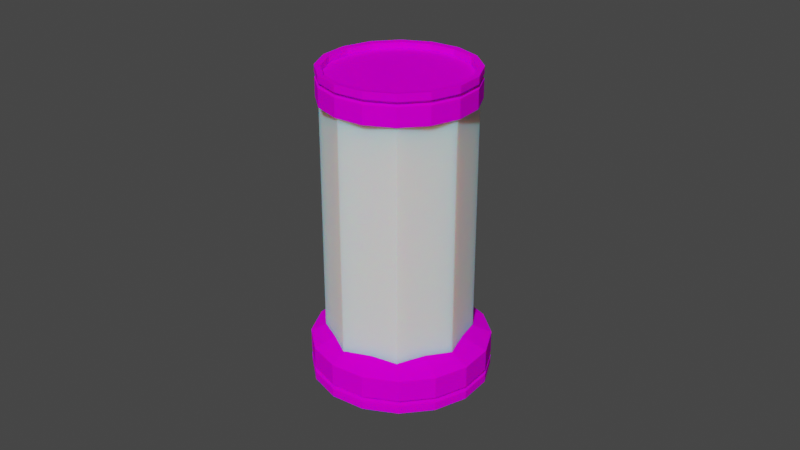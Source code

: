# Source: incubadora.blend  (saved by Blender 3.5.10; exported with 4.5.12 LTS)
import bpy
from mathutils import Matrix  # noqa: F401  (used for matrix-valued properties, if any)

bpy.ops.wm.read_factory_settings(use_empty=True)
scene = bpy.context.scene
scene.name = 'Scene'

# ---- collections
col_collection = bpy.data.collections.new('Collection'); scene.collection.children.link(col_collection)

# ---- images (referenced by path relative to the original .blend; pixels are not part of the script)
import os
ASSET_DIR = os.environ.get("B2B_ASSET_DIR", "")  # directory of the original .blend (textures are referenced by path, not embedded)
HERE = os.path.dirname(os.path.abspath(__file__))  # packed textures are extracted next to this script under _unpacked/

def load_image(name, relpath, width, height, colorspace="sRGB"):
    """Load a texture the original file referenced (path relative to the .blend, or extracted next to this script)."""
    p = next((c for c in (os.path.join(HERE, relpath), os.path.join(ASSET_DIR, relpath)) if relpath and os.path.exists(c)), "")
    if p:
        img = bpy.data.images.load(p, check_existing=True)
        img.name = name
    else:  # same state as the original file: an image datablock whose file is absent (Cycles renders it pink)
        img = bpy.data.images.new(name, width, height)
        img.source = "FILE"
        img.filepath = "//" + (relpath or name)
    img.colorspace_settings.name = colorspace
    return img
img_incubadora_png = load_image('incubadora.png', 'textures/incubadora.png', 1024, 1024, 'sRGB')

# ---- materials (node trees are filled in below, after node groups)
mat_material_001 = bpy.data.materials.new('Material.001')
mat_material_001.use_transparent_shadow = False
mat_material = bpy.data.materials.new('Material')
mat_material.use_backface_culling = True
mat_material.use_transparent_shadow = False

# ---- material node trees
mat_material_001.use_nodes = True; mat_material_001.node_tree.nodes.clear()
_N = mat_material_001.node_tree.nodes; _L = mat_material_001.node_tree.links
n0 = _N.new('ShaderNodeOutputMaterial'); n0.name = 'Material Output'; n0.location = (-39, 255)
n1 = _N.new('ShaderNodeSubsurfaceScattering'); n1.name = 'Subsurface Scattering'; n1.location = (-331, 199)
n1.falloff = 'RANDOM_WALK_SKIN'
n1.inputs[1].default_value = 1.0
n2 = _N.new('ShaderNodeTexImage'); n2.name = 'Image Texture'; n2.location = (-576, 233)
n2.width = 170
n2.image = img_incubadora_png
n2.interpolation = 'Closest'
_L.new(n1.outputs[0], n0.inputs[0])
_L.new(n2.outputs[0], n1.inputs[0])
n0.is_active_output = True
mat_material.use_nodes = True; mat_material.node_tree.nodes.clear()
_N = mat_material.node_tree.nodes; _L = mat_material.node_tree.links
n0 = _N.new('ShaderNodeOutputMaterial'); n0.name = 'Material Output'; n0.location = (93, 304)
n1 = _N.new('ShaderNodeSubsurfaceScattering'); n1.name = 'Subsurface Scattering'; n1.location = (-143, 253)
n1.falloff = 'RANDOM_WALK_SKIN'
n1.inputs[1].default_value = 1.0
_L.new(n1.outputs[0], n0.inputs[0])
n0.is_active_output = True

# ---- world
world_world = bpy.data.worlds.new('World'); scene.world = world_world
world_world.use_nodes = True; world_world.node_tree.nodes.clear()
_N = world_world.node_tree.nodes; _L = world_world.node_tree.links
n0 = _N.new('ShaderNodeOutputWorld'); n0.name = 'World Output'; n0.location = (300, 300)
n1 = _N.new('ShaderNodeBackground'); n1.name = 'Background'; n1.location = (10, 300)
n1.inputs[0].default_value = (0.05088, 0.05088, 0.05088, 1.0)
_L.new(n1.outputs[0], n0.inputs[0])
n0.is_active_output = True
world_world.color = (0.05088, 0.05088, 0.05088)
world_world.use_sun_shadow = False
world_world.sun_shadow_jitter_overblur = 0.0

# ---- cameras
cam_camera = bpy.data.cameras.new('Camera')
cam_camera.clip_end = 100.0
cam_camera.ortho_scale = 7.314

# ---- meshes
me_cylinder = bpy.data.meshes.new('Cylinder')
me_cylinder.from_pydata([(1.863e-09, 0.5382, -1.426), (1.829e-09, 0.6728, -1.294), (0.206, 0.4973, -1.426), (0.2575, 0.6216, -1.294), (0.3806, 0.3806, -1.426), (0.4757, 0.4757, -1.294), (0.4973, 0.206, -1.426), (0.6216, 0.2575, -1.294), (0.5382, 1.863e-09, -1.426), (0.6728, 2.438e-09, -1.294), (0.4973, -0.206, -1.426), (0.6216, -0.2575, -1.294), (0.3806, -0.3806, -1.426), (0.4757, -0.4757, -1.294), (0.206, -0.4973, -1.426), (0.2575, -0.6216, -1.294), (1.863e-09, -0.5382, -1.426), (1.829e-09, -0.6728, -1.294), (-0.206, -0.4973, -1.426), (-0.2575, -0.6216, -1.294), (-0.3806, -0.3806, -1.426), (-0.4757, -0.4757, -1.294), (-0.4973, -0.206, -1.426), (-0.6216, -0.2575, -1.294), (-0.5382, 1.863e-09, -1.426), (-0.6728, 2.438e-09, -1.294), (-0.4973, 0.206, -1.426), (-0.6216, 0.2575, -1.294), (-0.3806, 0.3806, -1.426), (-0.4757, 0.4757, -1.294), (-0.206, 0.4973, -1.426), (-0.2575, 0.6216, -1.294), (1.829e-09, 0.6728, 1.325), (1.863e-09, 0.5694, 1.35), (0.2179, 0.526, 1.35), (0.2575, 0.6216, 1.325), (0.4026, 0.4026, 1.35), (0.4757, 0.4757, 1.325), (0.526, 0.2179, 1.35), (0.6216, 0.2575, 1.325), (0.5694, 1.863e-09, 1.35), (0.6728, 2.438e-09, 1.325), (0.526, -0.2179, 1.35), (0.6216, -0.2575, 1.325), (0.4026, -0.4026, 1.35), (0.4757, -0.4757, 1.325), (0.2179, -0.526, 1.35), (0.2575, -0.6216, 1.325), (1.863e-09, -0.5694, 1.35), (1.829e-09, -0.6728, 1.325), (-0.2179, -0.526, 1.35), (-0.2575, -0.6216, 1.325), (-0.4026, -0.4026, 1.35), (-0.4757, -0.4757, 1.325), (-0.526, -0.2179, 1.35), (-0.6216, -0.2575, 1.325), (-0.5694, 1.863e-09, 1.35), (-0.6728, 2.438e-09, 1.325), (-0.526, 0.2179, 1.35), (-0.6216, 0.2575, 1.325), (-0.4026, 0.4026, 1.35), (-0.4757, 0.4757, 1.325), (-0.2179, 0.526, 1.35), (-0.2575, 0.6216, 1.325), (-4.605e-09, 0.8122, 1.45), (0.3108, 0.7503, 1.45), (0.5743, 0.5743, 1.45), (0.7503, 0.3108, 1.45), (0.8122, 2.657e-09, 1.45), (0.7503, -0.3108, 1.45), (0.5743, -0.5743, 1.45), (0.3108, -0.7503, 1.45), (-4.605e-09, -0.8122, 1.45), (-0.3108, -0.7503, 1.45), (-0.5743, -0.5743, 1.45), (-0.7503, -0.3108, 1.45), (-0.8122, 2.657e-09, 1.45), (-0.7503, 0.3108, 1.45), (-0.5743, 0.5743, 1.45), (-0.3108, 0.7503, 1.45), (-1.749e-08, 0.8122, 1.624), (0.3108, 0.7503, 1.624), (0.5743, 0.5743, 1.624), (0.7503, 0.3108, 1.624), (0.8122, 2.657e-09, 1.624), (0.7503, -0.3108, 1.624), (0.5743, -0.5743, 1.624), (0.3108, -0.7503, 1.624), (-1.749e-08, -0.8122, 1.624), (-0.3108, -0.7503, 1.624), (-0.5743, -0.5743, 1.624), (-0.7503, -0.3108, 1.624), (-0.8122, 2.657e-09, 1.624), (-0.7503, 0.3108, 1.624), (-0.5743, 0.5743, 1.624), (-0.3108, 0.7503, 1.624), (-2.204e-08, 0.8122, 1.547), (0.3108, 0.7503, 1.547), (0.5743, 0.5743, 1.547), (0.7503, 0.3108, 1.547), (0.8122, 2.657e-09, 1.547), (0.7503, -0.3108, 1.547), (0.5743, -0.5743, 1.547), (0.3108, -0.7503, 1.547), (-2.204e-08, -0.8122, 1.547), (-0.3108, -0.7503, 1.547), (-0.5743, -0.5743, 1.547), (-0.7503, -0.3108, 1.547), (-0.8122, 2.657e-09, 1.547), (-0.7503, 0.3108, 1.547), (-0.5743, 0.5743, 1.547), (-0.3108, 0.7503, 1.547), (-4.971e-09, 0.749, 1.456), (0.2866, 0.692, 1.456), (0.5296, 0.5296, 1.456), (0.692, 0.2866, 1.456), (0.749, 2.45e-09, 1.456), (0.692, -0.2866, 1.456), (0.5296, -0.5296, 1.456), (0.2866, -0.692, 1.456), (-4.971e-09, -0.749, 1.456), (-0.2866, -0.692, 1.456), (-0.5296, -0.5296, 1.456), (-0.692, -0.2866, 1.456), (-0.749, 2.45e-09, 1.456), (-0.692, 0.2866, 1.456), (-0.5296, 0.5296, 1.456), (-0.2866, 0.692, 1.456), (-1.685e-08, 0.749, 1.617), (0.2866, 0.692, 1.617), (0.5296, 0.5296, 1.617), (0.692, 0.2866, 1.617), (0.749, 2.45e-09, 1.617), (0.692, -0.2866, 1.617), (0.5296, -0.5296, 1.617), (0.2866, -0.692, 1.617), (-1.685e-08, -0.749, 1.617), (-0.2866, -0.692, 1.617), (-0.5296, -0.5296, 1.617), (-0.692, -0.2866, 1.617), (-0.749, 2.45e-09, 1.617), (-0.692, 0.2866, 1.617), (-0.5296, 0.5296, 1.617), (-0.2866, 0.692, 1.617), (-4.557e-09, 0.8122, 1.5), (0.3108, 0.7503, 1.5), (0.5743, 0.5743, 1.5), (0.7503, 0.3108, 1.5), (0.8122, 2.503e-09, 1.5), (0.7503, -0.3108, 1.5), (0.5743, -0.5743, 1.5), (0.3108, -0.7503, 1.5), (-4.557e-09, -0.8122, 1.5), (-0.3108, -0.7503, 1.5), (-0.5743, -0.5743, 1.5), (-0.7503, -0.3108, 1.5), (-0.8122, 2.503e-09, 1.5), (-0.7503, 0.3108, 1.5), (-0.5743, 0.5743, 1.5), (-0.3108, 0.7503, 1.5), (-0.2866, -0.692, 1.507), (-4.923e-09, -0.749, 1.507), (0.2866, -0.692, 1.507), (0.5296, -0.5296, 1.507), (0.692, -0.2866, 1.507), (0.749, 2.296e-09, 1.507), (0.692, 0.2866, 1.507), (-4.923e-09, 0.749, 1.507), (0.2866, 0.692, 1.507), (0.5296, 0.5296, 1.507), (-0.5296, -0.5296, 1.507), (-0.692, -0.2866, 1.507), (-0.749, 2.296e-09, 1.507), (-0.692, 0.2866, 1.507), (-0.5296, 0.5296, 1.507), (-0.2866, 0.692, 1.507), (1.863e-09, 0.5694, 1.201), (0.2179, 0.526, 1.201), (0.4026, 0.4026, 1.201), (0.526, 0.2179, 1.201), (0.5694, 1.788e-09, 1.201), (0.526, -0.2179, 1.201), (0.4026, -0.4026, 1.201), (0.2179, -0.526, 1.201), (1.863e-09, -0.5694, 1.201), (-0.2179, -0.526, 1.201), (-0.4026, -0.4026, 1.201), (-0.526, -0.2179, 1.201), (-0.5694, 1.788e-09, 1.201), (-0.526, 0.2179, 1.201), (-0.4026, 0.4026, 1.201), (-0.2179, 0.526, 1.201), (-4.605e-09, 0.8122, 1.301), (0.3108, 0.7503, 1.301), (0.5743, 0.5743, 1.301), (0.7503, 0.3108, 1.301), (0.8122, 2.582e-09, 1.301), (0.7503, -0.3108, 1.301), (0.5743, -0.5743, 1.301), (0.3108, -0.7503, 1.301), (-4.605e-09, -0.8122, 1.301), (-0.3108, -0.7503, 1.301), (-0.5743, -0.5743, 1.301), (-0.7503, -0.3108, 1.301), (-0.8122, 2.582e-09, 1.301), (-0.7503, 0.3108, 1.301), (-0.5743, 0.5743, 1.301), (-0.3108, 0.7503, 1.301), (0.0292, -0.7918, -1.344), (0.0292, -0.6697, -1.374), (0.2864, -0.6185, -1.374), (0.3331, -0.7313, -1.344), (0.5045, -0.4728, -1.374), (0.5908, -0.5591, -1.344), (0.6502, -0.2548, -1.374), (0.7629, -0.3015, -1.344), (0.7013, 0.002416, -1.374), (0.8234, 0.002416, -1.344), (0.6502, 0.2596, -1.374), (0.7629, 0.3063, -1.344), (0.5045, 0.4777, -1.374), (0.5908, 0.564, -1.344), (0.2864, 0.6234, -1.374), (0.3331, 0.7361, -1.344), (0.0292, 0.6745, -1.374), (0.0292, 0.7966, -1.344), (-0.228, 0.6234, -1.374), (-0.2747, 0.7361, -1.344), (-0.4461, 0.4777, -1.374), (-0.5324, 0.564, -1.344), (-0.5918, 0.2596, -1.374), (-0.7045, 0.3063, -1.344), (-0.6429, 0.002416, -1.374), (-0.765, 0.002416, -1.344), (-0.5918, -0.2548, -1.374), (-0.7045, -0.3015, -1.344), (-0.4461, -0.4728, -1.374), (-0.5324, -0.5591, -1.344), (-0.228, -0.6185, -1.374), (-0.2747, -0.7313, -1.344), (0.0292, -0.9563, -1.492), (0.3961, -0.8833, -1.492), (0.7071, -0.6755, -1.492), (0.915, -0.3645, -1.492), (0.9879, 0.002416, -1.492), (0.915, 0.3693, -1.492), (0.7071, 0.6803, -1.492), (0.3961, 0.8882, -1.492), (0.0292, 0.9612, -1.492), (-0.3377, 0.8882, -1.492), (-0.6487, 0.6803, -1.492), (-0.8566, 0.3693, -1.492), (-0.9295, 0.002416, -1.492), (-0.8566, -0.3645, -1.492), (-0.6487, -0.6755, -1.492), (-0.3377, -0.8833, -1.492), (0.0292, -0.9563, -1.698), (0.3961, -0.8833, -1.698), (0.7071, -0.6755, -1.698), (0.915, -0.3645, -1.698), (0.9879, 0.002416, -1.698), (0.915, 0.3693, -1.698), (0.7071, 0.6803, -1.698), (0.3961, 0.8882, -1.698), (0.0292, 0.9612, -1.698), (-0.3377, 0.8882, -1.698), (-0.6487, 0.6803, -1.698), (-0.8566, 0.3693, -1.698), (-0.9295, 0.002416, -1.698), (-0.8566, -0.3645, -1.698), (-0.6487, -0.6755, -1.698), (-0.3377, -0.8833, -1.698), (0.0292, -0.9563, -1.607), (0.3961, -0.8833, -1.607), (0.7071, -0.6755, -1.607), (0.915, -0.3645, -1.607), (0.9879, 0.002416, -1.607), (0.915, 0.3693, -1.607), (0.7071, 0.6803, -1.607), (0.3961, 0.8882, -1.607), (0.0292, 0.9612, -1.607), (-0.3377, 0.8882, -1.607), (-0.6487, 0.6803, -1.607), (-0.8566, 0.3693, -1.607), (-0.9295, 0.002416, -1.607), (-0.8566, -0.3645, -1.607), (-0.6487, -0.6755, -1.607), (-0.3377, -0.8833, -1.607), (0.0292, -0.8818, -1.5), (0.3676, -0.8145, -1.5), (0.6544, -0.6228, -1.5), (0.8461, -0.336, -1.5), (0.9134, 0.002416, -1.5), (0.8461, 0.3408, -1.5), (0.6544, 0.6276, -1.5), (0.3676, 0.8193, -1.5), (0.0292, 0.8866, -1.5), (-0.3092, 0.8193, -1.5), (-0.596, 0.6276, -1.5), (-0.7877, 0.3408, -1.5), (-0.855, 0.002416, -1.5), (-0.7877, -0.336, -1.5), (-0.596, -0.6228, -1.5), (-0.3092, -0.8145, -1.5), (0.0292, -0.8818, -1.69), (0.3676, -0.8145, -1.69), (0.6544, -0.6228, -1.69), (0.8461, -0.336, -1.69), (0.9134, 0.002416, -1.69), (0.8461, 0.3408, -1.69), (0.6544, 0.6276, -1.69), (0.3676, 0.8193, -1.69), (0.0292, 0.8866, -1.69), (-0.3092, 0.8193, -1.69), (-0.596, 0.6276, -1.69), (-0.7877, 0.3408, -1.69), (-0.855, 0.002416, -1.69), (-0.7877, -0.336, -1.69), (-0.596, -0.6228, -1.69), (-0.3092, -0.8145, -1.69), (0.0292, -0.9563, -1.552), (0.3961, -0.8833, -1.552), (0.7071, -0.6755, -1.552), (0.915, -0.3645, -1.552), (0.9879, 0.002416, -1.552), (0.915, 0.3693, -1.552), (0.7071, 0.6803, -1.552), (0.3961, 0.8882, -1.552), (0.0292, 0.9612, -1.552), (-0.3377, 0.8882, -1.552), (-0.6487, 0.6803, -1.552), (-0.8566, 0.3693, -1.552), (-0.9295, 0.002416, -1.552), (-0.8566, -0.3645, -1.552), (-0.6487, -0.6755, -1.552), (-0.3377, -0.8833, -1.552), (-0.3092, 0.8193, -1.56), (0.0292, 0.8866, -1.56), (0.3676, 0.8193, -1.56), (0.6544, 0.6276, -1.56), (0.8461, 0.3408, -1.56), (0.9134, 0.002416, -1.56), (0.8461, -0.336, -1.56), (0.0292, -0.8818, -1.56), (0.3676, -0.8145, -1.56), (0.6544, -0.6228, -1.56), (-0.596, 0.6276, -1.56), (-0.7877, 0.3408, -1.56), (-0.855, 0.002416, -1.56), (-0.7877, -0.336, -1.56), (-0.596, -0.6228, -1.56), (-0.3092, -0.8145, -1.56), (0.0292, -0.6697, -1.199), (0.2864, -0.6185, -1.199), (0.5045, -0.4728, -1.199), (0.6502, -0.2548, -1.199), (0.7013, 0.002416, -1.199), (0.6502, 0.2596, -1.199), (0.5045, 0.4777, -1.199), (0.2864, 0.6234, -1.199), (0.0292, 0.6745, -1.199), (-0.228, 0.6234, -1.199), (-0.4461, 0.4777, -1.199), (-0.5918, 0.2596, -1.199), (-0.6429, 0.002416, -1.199), (-0.5918, -0.2548, -1.199), (-0.4461, -0.4728, -1.199), (-0.228, -0.6185, -1.199), (0.0292, -0.9563, -1.316), (0.3961, -0.8833, -1.316), (0.7071, -0.6755, -1.316), (0.915, -0.3645, -1.316), (0.9879, 0.002416, -1.316), (0.915, 0.3693, -1.316), (0.7071, 0.6803, -1.316), (0.3961, 0.8882, -1.316), (0.0292, 0.9612, -1.316), (-0.3377, 0.8882, -1.316), (-0.6487, 0.6803, -1.316), (-0.8566, 0.3693, -1.316), (-0.9295, 0.002416, -1.316), (-0.8566, -0.3645, -1.316), (-0.6487, -0.6755, -1.316), (-0.3377, -0.8833, -1.316)], [], [(3, 35, 37, 5), (7, 39, 41, 9), (9, 41, 43, 11), (11, 43, 45, 13), (13, 45, 47, 15), (15, 47, 49, 17), (17, 49, 51, 19), (19, 51, 53, 21), (21, 53, 55, 23), (23, 55, 57, 25), (25, 57, 59, 27), (27, 59, 61, 29), (29, 61, 63, 31), (31, 63, 32, 1), (5, 37, 39, 7), (62, 60, 190, 191), (1, 3, 2, 0), (3, 5, 4, 2), (5, 7, 6, 4), (7, 9, 8, 6), (9, 11, 10, 8), (11, 13, 12, 10), (13, 15, 14, 12), (15, 17, 16, 14), (17, 19, 18, 16), (19, 21, 20, 18), (21, 23, 22, 20), (23, 25, 24, 22), (25, 27, 26, 24), (27, 29, 28, 26), (29, 31, 30, 28), (31, 1, 0, 30), (0, 2, 4, 6, 8, 10, 12, 14, 16, 18, 20, 22, 24, 26, 28, 30), (35, 32, 33, 34), (37, 35, 34, 36), (39, 37, 36, 38), (41, 39, 38, 40), (43, 41, 40, 42), (45, 43, 42, 44), (47, 45, 44, 46), (49, 47, 46, 48), (51, 49, 48, 50), (53, 51, 50, 52), (55, 53, 52, 54), (57, 55, 54, 56), (59, 57, 56, 58), (61, 59, 58, 60), (63, 61, 60, 62), (32, 63, 62, 33), (1, 32, 35, 3), (122, 123, 171, 170), (44, 42, 181, 182), (74, 75, 203, 202), (73, 74, 202, 201), (52, 50, 185, 186), (34, 33, 176, 177), (72, 73, 201, 200), (60, 58, 189, 190), (42, 40, 180, 181), (71, 72, 200, 199), (70, 71, 199, 198), (50, 48, 184, 185), (69, 70, 198, 197), (58, 56, 188, 189), (40, 38, 179, 180), (68, 69, 197, 196), (92, 91, 107, 108), (83, 84, 132, 131), (77, 76, 156, 157), (82, 83, 131, 130), (121, 122, 170, 160), (95, 80, 128, 143), (81, 82, 130, 129), (76, 75, 155, 156), (94, 95, 143, 142), (80, 81, 129, 128), (120, 121, 160, 161), (93, 94, 142, 141), (75, 74, 154, 155), (92, 93, 141, 140), (119, 120, 161, 162), (91, 92, 140, 139), (97, 96, 111, 110, 109, 108, 107, 106, 105, 104, 103, 102, 101, 100, 99, 98), (85, 84, 100, 101), (93, 92, 108, 109), (86, 85, 101, 102), (94, 93, 109, 110), (87, 86, 102, 103), (95, 94, 110, 111), (88, 87, 103, 104), (81, 80, 96, 97), (80, 95, 111, 96), (89, 88, 104, 105), (82, 81, 97, 98), (90, 89, 105, 106), (83, 82, 98, 99), (91, 90, 106, 107), (84, 83, 99, 100), (122, 121, 137, 138), (115, 114, 130, 131), (123, 122, 138, 139), (116, 115, 131, 132), (124, 123, 139, 140), (117, 116, 132, 133), (125, 124, 140, 141), (118, 117, 133, 134), (126, 125, 141, 142), (119, 118, 134, 135), (127, 126, 142, 143), (120, 119, 135, 136), (113, 112, 128, 129), (112, 127, 143, 128), (121, 120, 136, 137), (114, 113, 129, 130), (84, 85, 133, 132), (74, 73, 153, 154), (85, 86, 134, 133), (118, 119, 162, 163), (86, 87, 135, 134), (73, 72, 152, 153), (87, 88, 136, 135), (117, 118, 163, 164), (88, 89, 137, 136), (72, 71, 151, 152), (116, 117, 164, 165), (89, 90, 138, 137), (71, 70, 150, 151), (115, 116, 165, 166), (90, 91, 139, 138), (70, 69, 149, 150), (154, 153, 160, 170), (153, 152, 161, 160), (152, 151, 162, 161), (151, 150, 163, 162), (150, 149, 164, 163), (149, 148, 165, 164), (148, 147, 166, 165), (155, 154, 170, 171), (156, 155, 171, 172), (157, 156, 172, 173), (158, 157, 173, 174), (145, 144, 167, 168), (159, 158, 174, 175), (146, 145, 168, 169), (144, 159, 175, 167), (147, 146, 169, 166), (78, 77, 157, 158), (123, 124, 172, 171), (65, 64, 144, 145), (79, 78, 158, 159), (124, 125, 173, 172), (66, 65, 145, 146), (64, 79, 159, 144), (125, 126, 174, 173), (67, 66, 146, 147), (112, 113, 168, 167), (126, 127, 175, 174), (68, 67, 147, 148), (113, 114, 169, 168), (127, 112, 167, 175), (69, 68, 148, 149), (114, 115, 166, 169), (176, 191, 207, 192), (177, 176, 192, 193), (182, 181, 197, 198), (187, 186, 202, 203), (180, 179, 195, 196), (185, 184, 200, 201), (190, 189, 205, 206), (178, 177, 193, 194), (183, 182, 198, 199), (188, 187, 203, 204), (181, 180, 196, 197), (186, 185, 201, 202), (191, 190, 206, 207), (179, 178, 194, 195), (184, 183, 199, 200), (189, 188, 204, 205), (75, 76, 204, 203), (36, 34, 177, 178), (54, 52, 186, 187), (76, 77, 205, 204), (33, 62, 191, 176), (77, 78, 206, 205), (46, 44, 182, 183), (64, 65, 193, 192), (78, 79, 207, 206), (38, 36, 178, 179), (65, 66, 194, 193), (56, 54, 187, 188), (79, 64, 192, 207), (66, 67, 195, 194), (48, 46, 183, 184), (67, 68, 196, 195), (238, 236, 366, 367), (211, 208, 209, 210), (213, 211, 210, 212), (215, 213, 212, 214), (217, 215, 214, 216), (219, 217, 216, 218), (221, 219, 218, 220), (223, 221, 220, 222), (225, 223, 222, 224), (227, 225, 224, 226), (229, 227, 226, 228), (231, 229, 228, 230), (233, 231, 230, 232), (235, 233, 232, 234), (237, 235, 234, 236), (239, 237, 236, 238), (208, 239, 238, 209), (298, 299, 347, 346), (220, 218, 357, 358), (250, 251, 379, 378), (249, 250, 378, 377), (228, 226, 361, 362), (210, 209, 352, 353), (248, 249, 377, 376), (236, 234, 365, 366), (218, 216, 356, 357), (247, 248, 376, 375), (246, 247, 375, 374), (226, 224, 360, 361), (245, 246, 374, 373), (234, 232, 364, 365), (216, 214, 355, 356), (244, 245, 373, 372), (268, 267, 283, 284), (259, 260, 308, 307), (253, 252, 332, 333), (258, 259, 307, 306), (297, 298, 346, 336), (271, 256, 304, 319), (257, 258, 306, 305), (252, 251, 331, 332), (270, 271, 319, 318), (256, 257, 305, 304), (296, 297, 336, 337), (269, 270, 318, 317), (251, 250, 330, 331), (268, 269, 317, 316), (295, 296, 337, 338), (267, 268, 316, 315), (273, 272, 287, 286, 285, 284, 283, 282, 281, 280, 279, 278, 277, 276, 275, 274), (261, 260, 276, 277), (269, 268, 284, 285), (262, 261, 277, 278), (270, 269, 285, 286), (263, 262, 278, 279), (271, 270, 286, 287), (264, 263, 279, 280), (257, 256, 272, 273), (256, 271, 287, 272), (265, 264, 280, 281), (258, 257, 273, 274), (266, 265, 281, 282), (259, 258, 274, 275), (267, 266, 282, 283), (260, 259, 275, 276), (298, 297, 313, 314), (291, 290, 306, 307), (299, 298, 314, 315), (292, 291, 307, 308), (300, 299, 315, 316), (293, 292, 308, 309), (301, 300, 316, 317), (294, 293, 309, 310), (302, 301, 317, 318), (295, 294, 310, 311), (303, 302, 318, 319), (296, 295, 311, 312), (289, 288, 304, 305), (288, 303, 319, 304), (297, 296, 312, 313), (290, 289, 305, 306), (260, 261, 309, 308), (250, 249, 329, 330), (261, 262, 310, 309), (294, 295, 338, 339), (262, 263, 311, 310), (249, 248, 328, 329), (263, 264, 312, 311), (293, 294, 339, 340), (264, 265, 313, 312), (248, 247, 327, 328), (292, 293, 340, 341), (265, 266, 314, 313), (247, 246, 326, 327), (291, 292, 341, 342), (266, 267, 315, 314), (246, 245, 325, 326), (330, 329, 336, 346), (329, 328, 337, 336), (328, 327, 338, 337), (327, 326, 339, 338), (326, 325, 340, 339), (325, 324, 341, 340), (324, 323, 342, 341), (331, 330, 346, 347), (332, 331, 347, 348), (333, 332, 348, 349), (334, 333, 349, 350), (321, 320, 343, 344), (335, 334, 350, 351), (322, 321, 344, 345), (320, 335, 351, 343), (323, 322, 345, 342), (254, 253, 333, 334), (299, 300, 348, 347), (241, 240, 320, 321), (255, 254, 334, 335), (300, 301, 349, 348), (242, 241, 321, 322), (240, 255, 335, 320), (301, 302, 350, 349), (243, 242, 322, 323), (288, 289, 344, 343), (302, 303, 351, 350), (244, 243, 323, 324), (289, 290, 345, 344), (303, 288, 343, 351), (245, 244, 324, 325), (290, 291, 342, 345), (352, 367, 383, 368), (353, 352, 368, 369), (358, 357, 373, 374), (363, 362, 378, 379), (356, 355, 371, 372), (361, 360, 376, 377), (366, 365, 381, 382), (354, 353, 369, 370), (359, 358, 374, 375), (364, 363, 379, 380), (357, 356, 372, 373), (362, 361, 377, 378), (367, 366, 382, 383), (355, 354, 370, 371), (360, 359, 375, 376), (365, 364, 380, 381), (251, 252, 380, 379), (212, 210, 353, 354), (230, 228, 362, 363), (252, 253, 381, 380), (209, 238, 367, 352), (253, 254, 382, 381), (222, 220, 358, 359), (240, 241, 369, 368), (254, 255, 383, 382), (214, 212, 354, 355), (241, 242, 370, 369), (232, 230, 363, 364), (255, 240, 368, 383), (242, 243, 371, 370), (224, 222, 359, 360), (243, 244, 372, 371)])
_uv = me_cylinder.uv_layers.new(name='UVMap')
_uv.uv.foreach_set('vector', [0.7385, 0.9964, 0.7396, 0.01044, 0.757, 0.01056, 0.7559, 0.9965, 0.7733, 0.9966, 0.7744, 0.01068, 0.7918, 0.01079, 0.7907, 0.9967, 0.7907, 0.9967, 0.7918, 0.01079, 0.8092, 0.01091, 0.8081, 0.9969, 0.8081, 0.9969, 0.8092, 0.01091, 0.8266, 0.01102, 0.8255, 0.997, 0.8255, 0.997, 0.8266, 0.01102, 0.844, 0.01114, 0.8429, 0.9971, 0.8429, 0.9971, 0.844, 0.01114, 0.8614, 0.01125, 0.8603, 0.9972, 0.8603, 0.9972, 0.8614, 0.01125, 0.8788, 0.01137, 0.8777, 0.9973, 0.8777, 0.9973, 0.8788, 0.01137, 0.8962, 0.01149, 0.8951, 0.9974, 0.8951, 0.9974, 0.8962, 0.01148, 0.9136, 0.0116, 0.9125, 0.9975, 0.9125, 0.9975, 0.9136, 0.0116, 0.931, 0.01172, 0.9299, 0.9977, 0.9299, 0.9977, 0.931, 0.01172, 0.9484, 0.01183, 0.9473, 0.9978, 0.9473, 0.9978, 0.9484, 0.01183, 0.9658, 0.01195, 0.9647, 0.9979, 0.9647, 0.9979, 0.9658, 0.01195, 0.9832, 0.01206, 0.9821, 0.998, 0.9821, 0.998, 0.9832, 0.01206, 1.001, 0.01218, 0.9994, 0.9981, 0.7559, 0.9965, 0.757, 0.01056, 0.7744, 0.01068, 0.7733, 0.9966, 0.49, 0.823, 0.5079, 0.823, 0.5079, 0.8409, 0.49, 0.8409, 0.7735, 0.4909, 0.7787, 0.663, 0.7936, 0.629, 0.7894, 0.4913, 0.7787, 0.663, 0.7953, 0.8092, 0.8068, 0.7459, 0.7936, 0.629, 0.7953, 0.8092, 0.8206, 0.9072, 0.827, 0.8244, 0.8068, 0.7459, 0.8206, 0.9072, 0.8508, 0.9422, 0.8512, 0.8524, 0.827, 0.8244, 0.8508, 0.9422, 0.8813, 0.9088, 0.8756, 0.8257, 0.8512, 0.8524, 0.8813, 0.9088, 0.9075, 0.8121, 0.8965, 0.7483, 0.8756, 0.8257, 0.9075, 0.8121, 0.9253, 0.6668, 0.9108, 0.632, 0.8965, 0.7483, 0.9253, 0.6668, 0.9321, 0.495, 0.9163, 0.4946, 0.9108, 0.632, 0.9321, 0.495, 0.9269, 0.3229, 0.9121, 0.3569, 0.9163, 0.4946, 0.9269, 0.3229, 0.9104, 0.1767, 0.8989, 0.24, 0.9121, 0.3569, 0.9104, 0.1767, 0.8851, 0.07868, 0.8786, 0.1615, 0.8989, 0.24, 0.8851, 0.07868, 0.8549, 0.0437, 0.8545, 0.1335, 0.8786, 0.1615, 0.8549, 0.0437, 0.8244, 0.07711, 0.8301, 0.1603, 0.8545, 0.1335, 0.8244, 0.07711, 0.7982, 0.1738, 0.8091, 0.2377, 0.8301, 0.1603, 0.7982, 0.1738, 0.7803, 0.3191, 0.7948, 0.3539, 0.8091, 0.2377, 0.7803, 0.3191, 0.7735, 0.4909, 0.7894, 0.4913, 0.7948, 0.3539, 0.2014, 0.9631, 0.1964, 0.9641, 0.1921, 0.9669, 0.1893, 0.9712, 0.1883, 0.9762, 0.1893, 0.9812, 0.1921, 0.9855, 0.1964, 0.9884, 0.2014, 0.9894, 0.2064, 0.9884, 0.2107, 0.9855, 0.2136, 0.9812, 0.2146, 0.9762, 0.2136, 0.9712, 0.2107, 0.9669, 0.2064, 0.9641, 0.6902, 0.9838, 0.024, 0.9838, 0.024, 0.02091, 0.6902, 0.02091, 0.6902, 0.9838, 0.024, 0.9838, 0.024, 0.02091, 0.6902, 0.02091, 0.6902, 0.9838, 0.024, 0.9838, 0.024, 0.02091, 0.6902, 0.02091, 0.6902, 0.9838, 0.024, 0.9838, 0.024, 0.02091, 0.6902, 0.02091, 0.6902, 0.9838, 0.024, 0.9838, 0.024, 0.02091, 0.6902, 0.02091, 0.6902, 0.9838, 0.024, 0.9838, 0.024, 0.02091, 0.6902, 0.02091, 0.6902, 0.9838, 0.024, 0.9838, 0.024, 0.02091, 0.6902, 0.02091, 0.6902, 0.9838, 0.024, 0.9838, 0.024, 0.02091, 0.6902, 0.02091, 0.6902, 0.9838, 0.024, 0.9838, 0.024, 0.02091, 0.6902, 0.02091, 0.6902, 0.9838, 0.024, 0.9838, 0.024, 0.02091, 0.6902, 0.02091, 0.6902, 0.9838, 0.024, 0.9838, 0.024, 0.02091, 0.6902, 0.02091, 0.6902, 0.9838, 0.024, 0.9838, 0.024, 0.02091, 0.6902, 0.02091, 0.6902, 0.9838, 0.024, 0.9838, 0.024, 0.02091, 0.6902, 0.02091, 0.6902, 0.9838, 0.024, 0.9838, 0.024, 0.02091, 0.6902, 0.02091, 0.6902, 0.9838, 0.024, 0.9838, 0.024, 0.02091, 0.6902, 0.02091, 0.6902, 0.9838, 0.024, 0.9838, 0.024, 0.02091, 0.6902, 0.02091, 0.7211, 0.9963, 0.7222, 0.01033, 0.7396, 0.01044, 0.7385, 0.9964, 0.6902, 0.9838, 0.024, 0.9838, 0.024, 0.02091, 0.6902, 0.02091, 0.49, 0.823, 0.5079, 0.823, 0.5079, 0.8409, 0.49, 0.8409, 0.6902, 0.9838, 0.024, 0.9838, 0.024, 0.02091, 0.6902, 0.02091, 0.6902, 0.9838, 0.024, 0.9838, 0.024, 0.02091, 0.6902, 0.02091, 0.49, 0.823, 0.5079, 0.823, 0.5079, 0.8409, 0.49, 0.8409, 0.49, 0.823, 0.5079, 0.823, 0.5079, 0.8409, 0.49, 0.8409, 0.6902, 0.9838, 0.024, 0.9838, 0.024, 0.02091, 0.6902, 0.02091, 0.49, 0.823, 0.5079, 0.823, 0.5079, 0.8409, 0.49, 0.8409, 0.49, 0.823, 0.5079, 0.823, 0.5079, 0.8409, 0.49, 0.8409, 0.6902, 0.9838, 0.024, 0.9838, 0.024, 0.02091, 0.6902, 0.02091, 0.6902, 0.9838, 0.024, 0.9838, 0.024, 0.02091, 0.6902, 0.02091, 0.49, 0.823, 0.5079, 0.823, 0.5079, 0.8409, 0.49, 0.8409, 0.6902, 0.9838, 0.024, 0.9838, 0.024, 0.02091, 0.6902, 0.02091, 0.49, 0.823, 0.5079, 0.823, 0.5079, 0.8409, 0.49, 0.8409, 0.49, 0.823, 0.5079, 0.823, 0.5079, 0.8409, 0.49, 0.8409, 0.6902, 0.9838, 0.024, 0.9838, 0.024, 0.02091, 0.6902, 0.02091, 0.6902, 0.9838, 0.024, 0.9838, 0.024, 0.02091, 0.6902, 0.02091, 0.6902, 0.9838, 0.024, 0.9838, 0.024, 0.02091, 0.6902, 0.02091, 0.6902, 0.9838, 0.024, 0.9838, 0.024, 0.02091, 0.6902, 0.02091, 0.6902, 0.9838, 0.024, 0.9838, 0.024, 0.02091, 0.6902, 0.02091, 0.6902, 0.9838, 0.024, 0.9838, 0.024, 0.02091, 0.6902, 0.02091, 0.6902, 0.9838, 0.024, 0.9838, 0.024, 0.02091, 0.6902, 0.02091, 0.6902, 0.9838, 0.024, 0.9838, 0.024, 0.02091, 0.6902, 0.02091, 0.6902, 0.9838, 0.024, 0.9838, 0.024, 0.02091, 0.6902, 0.02091, 0.6902, 0.9838, 0.024, 0.9838, 0.024, 0.02091, 0.6902, 0.02091, 0.6902, 0.9838, 0.024, 0.9838, 0.024, 0.02091, 0.6902, 0.02091, 0.6902, 0.9838, 0.024, 0.9838, 0.024, 0.02091, 0.6902, 0.02091, 0.6902, 0.9838, 0.024, 0.9838, 0.024, 0.02091, 0.6902, 0.02091, 0.6902, 0.9838, 0.024, 0.9838, 0.024, 0.02091, 0.6902, 0.02091, 0.6902, 0.9838, 0.024, 0.9838, 0.024, 0.02091, 0.6902, 0.02091, 0.6902, 0.9838, 0.024, 0.9838, 0.024, 0.02091, 0.6902, 0.02091, 0.6902, 0.9838, 0.024, 0.9838, 0.024, 0.02091, 0.6902, 0.02091, 0.3125, 0.8916, 0.4156, 0.862, 0.5029, 0.7776, 0.5613, 0.6513, 0.5818, 0.5023, 0.5613, 0.3534, 0.5029, 0.2271, 0.4156, 0.1427, 0.3125, 0.113, 0.2094, 0.1427, 0.122, 0.2271, 0.06364, 0.3534, 0.04314, 0.5023, 0.06364, 0.6513, 0.122, 0.7776, 0.2094, 0.862, 0.6902, 0.9838, 0.024, 0.9838, 0.024, 0.02091, 0.6902, 0.02091, 0.6902, 0.9838, 0.024, 0.9838, 0.024, 0.02091, 0.6902, 0.02091, 0.6902, 0.9838, 0.024, 0.9838, 0.024, 0.02091, 0.6902, 0.02091, 0.6902, 0.9838, 0.024, 0.9838, 0.024, 0.02091, 0.6902, 0.02091, 0.6902, 0.9838, 0.024, 0.9838, 0.024, 0.02091, 0.6902, 0.02091, 0.6902, 0.9838, 0.024, 0.9838, 0.024, 0.02091, 0.6902, 0.02091, 0.6902, 0.9838, 0.024, 0.9838, 0.024, 0.02091, 0.6902, 0.02091, 0.6902, 0.9838, 0.024, 0.9838, 0.024, 0.02091, 0.6902, 0.02091, 0.6902, 0.9838, 0.024, 0.9838, 0.024, 0.02091, 0.6902, 0.02091, 0.6902, 0.9838, 0.024, 0.9838, 0.024, 0.02091, 0.6902, 0.02091, 0.6902, 0.9838, 0.024, 0.9838, 0.024, 0.02091, 0.6902, 0.02091, 0.6902, 0.9838, 0.024, 0.9838, 0.024, 0.02091, 0.6902, 0.02091, 0.6902, 0.9838, 0.024, 0.9838, 0.024, 0.02091, 0.6902, 0.02091, 0.6902, 0.9838, 0.024, 0.9838, 0.024, 0.02091, 0.6902, 0.02091, 0.6902, 0.9838, 0.024, 0.9838, 0.024, 0.02091, 0.6902, 0.02091, 0.6902, 0.9838, 0.024, 0.9838, 0.024, 0.02091, 0.6902, 0.02091, 0.6902, 0.9838, 0.024, 0.9838, 0.024, 0.02091, 0.6902, 0.02091, 0.6902, 0.9838, 0.024, 0.9838, 0.024, 0.02091, 0.6902, 0.02091, 0.6902, 0.9838, 0.024, 0.9838, 0.024, 0.02091, 0.6902, 0.02091, 0.6902, 0.9838, 0.024, 0.9838, 0.024, 0.02091, 0.6902, 0.02091, 0.6902, 0.9838, 0.024, 0.9838, 0.024, 0.02091, 0.6902, 0.02091, 0.6902, 0.9838, 0.024, 0.9838, 0.024, 0.02091, 0.6902, 0.02091, 0.6902, 0.9838, 0.024, 0.9838, 0.024, 0.02091, 0.6902, 0.02091, 0.6902, 0.9838, 0.024, 0.9838, 0.024, 0.02091, 0.6902, 0.02091, 0.6902, 0.9838, 0.024, 0.9838, 0.024, 0.02091, 0.6902, 0.02091, 0.6902, 0.9838, 0.024, 0.9838, 0.024, 0.02091, 0.6902, 0.02091, 0.6902, 0.9838, 0.024, 0.9838, 0.024, 0.02091, 0.6902, 0.02091, 0.6902, 0.9838, 0.024, 0.9838, 0.024, 0.02091, 0.6902, 0.02091, 0.6902, 0.9838, 0.024, 0.9838, 0.024, 0.02091, 0.6902, 0.02091, 0.6902, 0.9838, 0.024, 0.9838, 0.024, 0.02091, 0.6902, 0.02091, 0.6902, 0.9838, 0.024, 0.9838, 0.024, 0.02091, 0.6902, 0.02091, 0.6902, 0.9838, 0.024, 0.9838, 0.024, 0.02091, 0.6902, 0.02091, 0.6902, 0.9838, 0.024, 0.9838, 0.024, 0.02091, 0.6902, 0.02091, 0.6902, 0.9838, 0.024, 0.9838, 0.024, 0.02091, 0.6902, 0.02091, 0.6902, 0.9838, 0.024, 0.9838, 0.024, 0.02091, 0.6902, 0.02091, 0.6902, 0.9838, 0.024, 0.9838, 0.024, 0.02091, 0.6902, 0.02091, 0.6902, 0.9838, 0.024, 0.9838, 0.024, 0.02091, 0.6902, 0.02091, 0.6902, 0.9838, 0.024, 0.9838, 0.024, 0.02091, 0.6902, 0.02091, 0.6902, 0.9838, 0.024, 0.9838, 0.024, 0.02091, 0.6902, 0.02091, 0.6902, 0.9838, 0.024, 0.9838, 0.024, 0.02091, 0.6902, 0.02091, 0.6902, 0.9838, 0.024, 0.9838, 0.024, 0.02091, 0.6902, 0.02091, 0.6902, 0.9838, 0.024, 0.9838, 0.024, 0.02091, 0.6902, 0.02091, 0.6902, 0.9838, 0.024, 0.9838, 0.024, 0.02091, 0.6902, 0.02091, 0.6902, 0.9838, 0.024, 0.9838, 0.024, 0.02091, 0.6902, 0.02091, 0.6902, 0.9838, 0.024, 0.9838, 0.024, 0.02091, 0.6902, 0.02091, 0.6902, 0.9838, 0.024, 0.9838, 0.024, 0.02091, 0.6902, 0.02091, 0.6902, 0.9838, 0.024, 0.9838, 0.024, 0.02091, 0.6902, 0.02091, 0.3939, 0.5556, 0.3202, 0.5556, 0.3202, 0.4491, 0.3939, 0.4491, 0.3939, 0.5556, 0.3202, 0.5556, 0.3202, 0.4491, 0.3939, 0.4491, 0.3939, 0.5556, 0.3202, 0.5556, 0.3202, 0.4491, 0.3939, 0.4491, 0.3939, 0.5556, 0.3202, 0.5556, 0.3202, 0.4491, 0.3939, 0.4491, 0.3939, 0.5556, 0.3202, 0.5556, 0.3202, 0.4491, 0.3939, 0.4491, 0.3939, 0.5556, 0.3202, 0.5556, 0.3202, 0.4491, 0.3939, 0.4491, 0.3939, 0.5556, 0.3202, 0.5556, 0.3202, 0.4491, 0.3939, 0.4491, 0.3939, 0.5556, 0.3202, 0.5556, 0.3202, 0.4491, 0.3939, 0.4491, 0.3939, 0.5556, 0.3202, 0.5556, 0.3202, 0.4491, 0.3939, 0.4491, 0.3939, 0.5556, 0.3202, 0.5556, 0.3202, 0.4491, 0.3939, 0.4491, 0.3939, 0.5556, 0.3202, 0.5556, 0.3202, 0.4491, 0.3939, 0.4491, 0.3939, 0.5556, 0.3202, 0.5556, 0.3202, 0.4491, 0.3939, 0.4491, 0.3939, 0.5556, 0.3202, 0.5556, 0.3202, 0.4491, 0.3939, 0.4491, 0.3939, 0.5556, 0.3202, 0.5556, 0.3202, 0.4491, 0.3939, 0.4491, 0.3939, 0.5556, 0.3202, 0.5556, 0.3202, 0.4491, 0.3939, 0.4491, 0.3939, 0.5556, 0.3202, 0.5556, 0.3202, 0.4491, 0.3939, 0.4491, 0.6902, 0.9838, 0.024, 0.9838, 0.024, 0.02091, 0.6902, 0.02091, 0.6902, 0.9838, 0.024, 0.9838, 0.024, 0.02091, 0.6902, 0.02091, 0.6902, 0.9838, 0.024, 0.9838, 0.024, 0.02091, 0.6902, 0.02091, 0.6902, 0.9838, 0.024, 0.9838, 0.024, 0.02091, 0.6902, 0.02091, 0.6902, 0.9838, 0.024, 0.9838, 0.024, 0.02091, 0.6902, 0.02091, 0.6902, 0.9838, 0.024, 0.9838, 0.024, 0.02091, 0.6902, 0.02091, 0.6902, 0.9838, 0.024, 0.9838, 0.024, 0.02091, 0.6902, 0.02091, 0.6902, 0.9838, 0.024, 0.9838, 0.024, 0.02091, 0.6902, 0.02091, 0.4489, 0.6402, 0.2582, 0.6402, 0.2582, 0.3645, 0.4489, 0.3645, 0.6902, 0.9838, 0.024, 0.9838, 0.024, 0.02091, 0.6902, 0.02091, 0.6902, 0.9838, 0.024, 0.9838, 0.024, 0.02091, 0.6902, 0.02091, 0.6902, 0.9838, 0.024, 0.9838, 0.024, 0.02091, 0.6902, 0.02091, 0.6902, 0.9838, 0.024, 0.9838, 0.024, 0.02091, 0.6902, 0.02091, 0.6902, 0.9838, 0.024, 0.9838, 0.024, 0.02091, 0.6902, 0.02091, 0.6902, 0.9838, 0.024, 0.9838, 0.024, 0.02091, 0.6902, 0.02091, 0.6902, 0.9838, 0.024, 0.9838, 0.024, 0.02091, 0.6902, 0.02091, 0.7144, 0.1908, 0.7153, 0.5225, 0.6567, 0.5234, 0.6559, 0.1917, 0.7144, 0.1908, 0.7153, 0.5225, 0.6567, 0.5234, 0.6559, 0.1917, 0.7144, 0.1908, 0.7153, 0.5225, 0.6567, 0.5234, 0.6559, 0.1917, 0.7144, 0.1908, 0.7153, 0.5225, 0.6567, 0.5234, 0.6559, 0.1917, 0.7144, 0.1908, 0.7153, 0.5225, 0.6567, 0.5234, 0.6559, 0.1917, 0.7144, 0.1908, 0.7153, 0.5225, 0.6567, 0.5234, 0.6559, 0.1917, 0.7144, 0.1908, 0.7153, 0.5225, 0.6567, 0.5234, 0.6559, 0.1917, 0.7144, 0.1908, 0.7153, 0.5225, 0.6567, 0.5234, 0.6559, 0.1917, 0.7144, 0.1908, 0.7153, 0.5225, 0.6567, 0.5234, 0.6559, 0.1917, 0.7144, 0.1908, 0.7153, 0.5225, 0.6567, 0.5234, 0.6559, 0.1917, 0.7144, 0.1908, 0.7153, 0.5225, 0.6567, 0.5234, 0.6559, 0.1917, 0.7144, 0.1908, 0.7153, 0.5225, 0.6567, 0.5234, 0.6559, 0.1917, 0.7144, 0.1908, 0.7153, 0.5225, 0.6567, 0.5234, 0.6559, 0.1917, 0.7144, 0.1908, 0.7153, 0.5225, 0.6567, 0.5234, 0.6559, 0.1917, 0.7144, 0.1908, 0.7153, 0.5225, 0.6567, 0.5234, 0.6559, 0.1917, 0.7144, 0.1908, 0.7153, 0.5225, 0.6567, 0.5234, 0.6559, 0.1917, 0.6902, 0.9838, 0.024, 0.9838, 0.024, 0.02091, 0.6902, 0.02091, 0.49, 0.823, 0.5079, 0.823, 0.5079, 0.8409, 0.49, 0.8409, 0.49, 0.823, 0.5079, 0.823, 0.5079, 0.8409, 0.49, 0.8409, 0.6902, 0.9838, 0.024, 0.9838, 0.024, 0.02091, 0.6902, 0.02091, 0.49, 0.823, 0.5079, 0.823, 0.5079, 0.8409, 0.49, 0.8409, 0.6902, 0.9838, 0.024, 0.9838, 0.024, 0.02091, 0.6902, 0.02091, 0.49, 0.823, 0.5079, 0.823, 0.5079, 0.8409, 0.49, 0.8409, 0.6902, 0.9838, 0.024, 0.9838, 0.024, 0.02091, 0.6902, 0.02091, 0.6902, 0.9838, 0.024, 0.9838, 0.024, 0.02091, 0.6902, 0.02091, 0.6902, 0.9838, 0.024, 0.9838, 0.024, 0.02091, 0.6902, 0.02091, 0.6902, 0.9838, 0.024, 0.9838, 0.024, 0.02091, 0.6902, 0.02091, 0.49, 0.823, 0.5079, 0.823, 0.5079, 0.8409, 0.49, 0.8409, 0.6902, 0.9838, 0.024, 0.9838, 0.024, 0.02091, 0.6902, 0.02091, 0.6902, 0.9838, 0.024, 0.9838, 0.024, 0.02091, 0.6902, 0.02091, 0.49, 0.823, 0.5079, 0.823, 0.5079, 0.8409, 0.49, 0.8409, 0.6902, 0.9838, 0.024, 0.9838, 0.024, 0.02091, 0.6902, 0.02091, 0.49, 0.823, 0.5079, 0.823, 0.5079, 0.8409, 0.49, 0.8409, 0.6902, 0.9838, 0.024, 0.9838, 0.024, 0.02091, 0.6902, 0.02091, 0.6902, 0.9838, 0.024, 0.9838, 0.024, 0.02091, 0.6902, 0.02091, 0.6902, 0.9838, 0.024, 0.9838, 0.024, 0.02091, 0.6902, 0.02091, 0.6902, 0.9838, 0.024, 0.9838, 0.024, 0.02091, 0.6902, 0.02091, 0.6902, 0.9838, 0.024, 0.9838, 0.024, 0.02091, 0.6902, 0.02091, 0.6902, 0.9838, 0.024, 0.9838, 0.024, 0.02091, 0.6902, 0.02091, 0.6902, 0.9838, 0.024, 0.9838, 0.024, 0.02091, 0.6902, 0.02091, 0.6902, 0.9838, 0.024, 0.9838, 0.024, 0.02091, 0.6902, 0.02091, 0.6902, 0.9838, 0.024, 0.9838, 0.024, 0.02091, 0.6902, 0.02091, 0.6902, 0.9838, 0.024, 0.9838, 0.024, 0.02091, 0.6902, 0.02091, 0.6902, 0.9838, 0.024, 0.9838, 0.024, 0.02091, 0.6902, 0.02091, 0.6902, 0.9838, 0.024, 0.9838, 0.024, 0.02091, 0.6902, 0.02091, 0.6902, 0.9838, 0.024, 0.9838, 0.024, 0.02091, 0.6902, 0.02091, 0.6902, 0.9838, 0.024, 0.9838, 0.024, 0.02091, 0.6902, 0.02091, 0.6902, 0.9838, 0.024, 0.9838, 0.024, 0.02091, 0.6902, 0.02091, 0.6902, 0.9838, 0.024, 0.9838, 0.024, 0.02091, 0.6902, 0.02091, 0.6902, 0.9838, 0.024, 0.9838, 0.024, 0.02091, 0.6902, 0.02091, 0.49, 0.823, 0.5079, 0.823, 0.5079, 0.8409, 0.49, 0.8409, 0.6902, 0.9838, 0.024, 0.9838, 0.024, 0.02091, 0.6902, 0.02091, 0.6902, 0.9838, 0.024, 0.9838, 0.024, 0.02091, 0.6902, 0.02091, 0.49, 0.823, 0.5079, 0.823, 0.5079, 0.8409, 0.49, 0.8409, 0.49, 0.823, 0.5079, 0.823, 0.5079, 0.8409, 0.49, 0.8409, 0.6902, 0.9838, 0.024, 0.9838, 0.024, 0.02091, 0.6902, 0.02091, 0.49, 0.823, 0.5079, 0.823, 0.5079, 0.8409, 0.49, 0.8409, 0.49, 0.823, 0.5079, 0.823, 0.5079, 0.8409, 0.49, 0.8409, 0.6902, 0.9838, 0.024, 0.9838, 0.024, 0.02091, 0.6902, 0.02091, 0.6902, 0.9838, 0.024, 0.9838, 0.024, 0.02091, 0.6902, 0.02091, 0.49, 0.823, 0.5079, 0.823, 0.5079, 0.8409, 0.49, 0.8409, 0.6902, 0.9838, 0.024, 0.9838, 0.024, 0.02091, 0.6902, 0.02091, 0.49, 0.823, 0.5079, 0.823, 0.5079, 0.8409, 0.49, 0.8409, 0.49, 0.823, 0.5079, 0.823, 0.5079, 0.8409, 0.49, 0.8409, 0.6902, 0.9838, 0.024, 0.9838, 0.024, 0.02091, 0.6902, 0.02091, 0.6902, 0.9838, 0.024, 0.9838, 0.024, 0.02091, 0.6902, 0.02091, 0.6902, 0.9838, 0.024, 0.9838, 0.024, 0.02091, 0.6902, 0.02091, 0.6902, 0.9838, 0.024, 0.9838, 0.024, 0.02091, 0.6902, 0.02091, 0.6902, 0.9838, 0.024, 0.9838, 0.024, 0.02091, 0.6902, 0.02091, 0.6902, 0.9838, 0.024, 0.9838, 0.024, 0.02091, 0.6902, 0.02091, 0.6902, 0.9838, 0.024, 0.9838, 0.024, 0.02091, 0.6902, 0.02091, 0.6902, 0.9838, 0.024, 0.9838, 0.024, 0.02091, 0.6902, 0.02091, 0.6902, 0.9838, 0.024, 0.9838, 0.024, 0.02091, 0.6902, 0.02091, 0.6902, 0.9838, 0.024, 0.9838, 0.024, 0.02091, 0.6902, 0.02091, 0.6902, 0.9838, 0.024, 0.9838, 0.024, 0.02091, 0.6902, 0.02091, 0.6902, 0.9838, 0.024, 0.9838, 0.024, 0.02091, 0.6902, 0.02091, 0.6902, 0.9838, 0.024, 0.9838, 0.024, 0.02091, 0.6902, 0.02091, 0.6902, 0.9838, 0.024, 0.9838, 0.024, 0.02091, 0.6902, 0.02091, 0.6902, 0.9838, 0.024, 0.9838, 0.024, 0.02091, 0.6902, 0.02091, 0.6902, 0.9838, 0.024, 0.9838, 0.024, 0.02091, 0.6902, 0.02091, 0.6902, 0.9838, 0.024, 0.9838, 0.024, 0.02091, 0.6902, 0.02091, 0.3125, 0.8916, 0.4156, 0.862, 0.5029, 0.7776, 0.5613, 0.6513, 0.5818, 0.5023, 0.5613, 0.3534, 0.5029, 0.2271, 0.4156, 0.1427, 0.3125, 0.113, 0.2094, 0.1427, 0.122, 0.2271, 0.06364, 0.3534, 0.04314, 0.5023, 0.06364, 0.6513, 0.122, 0.7776, 0.2094, 0.862, 0.6902, 0.9838, 0.024, 0.9838, 0.024, 0.02091, 0.6902, 0.02091, 0.6902, 0.9838, 0.024, 0.9838, 0.024, 0.02091, 0.6902, 0.02091, 0.6902, 0.9838, 0.024, 0.9838, 0.024, 0.02091, 0.6902, 0.02091, 0.6902, 0.9838, 0.024, 0.9838, 0.024, 0.02091, 0.6902, 0.02091, 0.6902, 0.9838, 0.024, 0.9838, 0.024, 0.02091, 0.6902, 0.02091, 0.6902, 0.9838, 0.024, 0.9838, 0.024, 0.02091, 0.6902, 0.02091, 0.6902, 0.9838, 0.024, 0.9838, 0.024, 0.02091, 0.6902, 0.02091, 0.6902, 0.9838, 0.024, 0.9838, 0.024, 0.02091, 0.6902, 0.02091, 0.6902, 0.9838, 0.024, 0.9838, 0.024, 0.02091, 0.6902, 0.02091, 0.6902, 0.9838, 0.024, 0.9838, 0.024, 0.02091, 0.6902, 0.02091, 0.6902, 0.9838, 0.024, 0.9838, 0.024, 0.02091, 0.6902, 0.02091, 0.6902, 0.9838, 0.024, 0.9838, 0.024, 0.02091, 0.6902, 0.02091, 0.6902, 0.9838, 0.024, 0.9838, 0.024, 0.02091, 0.6902, 0.02091, 0.6902, 0.9838, 0.024, 0.9838, 0.024, 0.02091, 0.6902, 0.02091, 0.6902, 0.9838, 0.024, 0.9838, 0.024, 0.02091, 0.6902, 0.02091, 0.6902, 0.9838, 0.024, 0.9838, 0.024, 0.02091, 0.6902, 0.02091, 0.6902, 0.9838, 0.024, 0.9838, 0.024, 0.02091, 0.6902, 0.02091, 0.6902, 0.9838, 0.024, 0.9838, 0.024, 0.02091, 0.6902, 0.02091, 0.6902, 0.9838, 0.024, 0.9838, 0.024, 0.02091, 0.6902, 0.02091, 0.6902, 0.9838, 0.024, 0.9838, 0.024, 0.02091, 0.6902, 0.02091, 0.6902, 0.9838, 0.024, 0.9838, 0.024, 0.02091, 0.6902, 0.02091, 0.6902, 0.9838, 0.024, 0.9838, 0.024, 0.02091, 0.6902, 0.02091, 0.6902, 0.9838, 0.024, 0.9838, 0.024, 0.02091, 0.6902, 0.02091, 0.6902, 0.9838, 0.024, 0.9838, 0.024, 0.02091, 0.6902, 0.02091, 0.6902, 0.9838, 0.024, 0.9838, 0.024, 0.02091, 0.6902, 0.02091, 0.6902, 0.9838, 0.024, 0.9838, 0.024, 0.02091, 0.6902, 0.02091, 0.6902, 0.9838, 0.024, 0.9838, 0.024, 0.02091, 0.6902, 0.02091, 0.6902, 0.9838, 0.024, 0.9838, 0.024, 0.02091, 0.6902, 0.02091, 0.6902, 0.9838, 0.024, 0.9838, 0.024, 0.02091, 0.6902, 0.02091, 0.6902, 0.9838, 0.024, 0.9838, 0.024, 0.02091, 0.6902, 0.02091, 0.6902, 0.9838, 0.024, 0.9838, 0.024, 0.02091, 0.6902, 0.02091, 0.6902, 0.9838, 0.024, 0.9838, 0.024, 0.02091, 0.6902, 0.02091, 0.6902, 0.9838, 0.024, 0.9838, 0.024, 0.02091, 0.6902, 0.02091, 0.6902, 0.9838, 0.024, 0.9838, 0.024, 0.02091, 0.6902, 0.02091, 0.6902, 0.9838, 0.024, 0.9838, 0.024, 0.02091, 0.6902, 0.02091, 0.6902, 0.9838, 0.024, 0.9838, 0.024, 0.02091, 0.6902, 0.02091, 0.6902, 0.9838, 0.024, 0.9838, 0.024, 0.02091, 0.6902, 0.02091, 0.6902, 0.9838, 0.024, 0.9838, 0.024, 0.02091, 0.6902, 0.02091, 0.6902, 0.9838, 0.024, 0.9838, 0.024, 0.02091, 0.6902, 0.02091, 0.6902, 0.9838, 0.024, 0.9838, 0.024, 0.02091, 0.6902, 0.02091, 0.6902, 0.9838, 0.024, 0.9838, 0.024, 0.02091, 0.6902, 0.02091, 0.6902, 0.9838, 0.024, 0.9838, 0.024, 0.02091, 0.6902, 0.02091, 0.6902, 0.9838, 0.024, 0.9838, 0.024, 0.02091, 0.6902, 0.02091, 0.6902, 0.9838, 0.024, 0.9838, 0.024, 0.02091, 0.6902, 0.02091, 0.6902, 0.9838, 0.024, 0.9838, 0.024, 0.02091, 0.6902, 0.02091, 0.6902, 0.9838, 0.024, 0.9838, 0.024, 0.02091, 0.6902, 0.02091, 0.6902, 0.9838, 0.024, 0.9838, 0.024, 0.02091, 0.6902, 0.02091, 0.3939, 0.5556, 0.3202, 0.5556, 0.3202, 0.4491, 0.3939, 0.4491, 0.3939, 0.5556, 0.3202, 0.5556, 0.3202, 0.4491, 0.3939, 0.4491, 0.3939, 0.5556, 0.3202, 0.5556, 0.3202, 0.4491, 0.3939, 0.4491, 0.3939, 0.5556, 0.3202, 0.5556, 0.3202, 0.4491, 0.3939, 0.4491, 0.3939, 0.5556, 0.3202, 0.5556, 0.3202, 0.4491, 0.3939, 0.4491, 0.3939, 0.5556, 0.3202, 0.5556, 0.3202, 0.4491, 0.3939, 0.4491, 0.3939, 0.5556, 0.3202, 0.5556, 0.3202, 0.4491, 0.3939, 0.4491, 0.3939, 0.5556, 0.3202, 0.5556, 0.3202, 0.4491, 0.3939, 0.4491, 0.3939, 0.5556, 0.3202, 0.5556, 0.3202, 0.4491, 0.3939, 0.4491, 0.3939, 0.5556, 0.3202, 0.5556, 0.3202, 0.4491, 0.3939, 0.4491, 0.3939, 0.5556, 0.3202, 0.5556, 0.3202, 0.4491, 0.3939, 0.4491, 0.3939, 0.5556, 0.3202, 0.5556, 0.3202, 0.4491, 0.3939, 0.4491, 0.3939, 0.5556, 0.3202, 0.5556, 0.3202, 0.4491, 0.3939, 0.4491, 0.3939, 0.5556, 0.3202, 0.5556, 0.3202, 0.4491, 0.3939, 0.4491, 0.3939, 0.5556, 0.3202, 0.5556, 0.3202, 0.4491, 0.3939, 0.4491, 0.3939, 0.5556, 0.3202, 0.5556, 0.3202, 0.4491, 0.3939, 0.4491, 0.6902, 0.9838, 0.024, 0.9838, 0.024, 0.02091, 0.6902, 0.02091, 0.6902, 0.9838, 0.024, 0.9838, 0.024, 0.02091, 0.6902, 0.02091, 0.6902, 0.9838, 0.024, 0.9838, 0.024, 0.02091, 0.6902, 0.02091, 0.6902, 0.9838, 0.024, 0.9838, 0.024, 0.02091, 0.6902, 0.02091, 0.6902, 0.9838, 0.024, 0.9838, 0.024, 0.02091, 0.6902, 0.02091, 0.6902, 0.9838, 0.024, 0.9838, 0.024, 0.02091, 0.6902, 0.02091, 0.6902, 0.9838, 0.024, 0.9838, 0.024, 0.02091, 0.6902, 0.02091, 0.6902, 0.9838, 0.024, 0.9838, 0.024, 0.02091, 0.6902, 0.02091, 0.4489, 0.6402, 0.2582, 0.6402, 0.2582, 0.3645, 0.4489, 0.3645, 0.6902, 0.9838, 0.024, 0.9838, 0.024, 0.02091, 0.6902, 0.02091, 0.6902, 0.9838, 0.024, 0.9838, 0.024, 0.02091, 0.6902, 0.02091, 0.6902, 0.9838, 0.024, 0.9838, 0.024, 0.02091, 0.6902, 0.02091, 0.6902, 0.9838, 0.024, 0.9838, 0.024, 0.02091, 0.6902, 0.02091, 0.6902, 0.9838, 0.024, 0.9838, 0.024, 0.02091, 0.6902, 0.02091, 0.6902, 0.9838, 0.024, 0.9838, 0.024, 0.02091, 0.6902, 0.02091, 0.6902, 0.9838, 0.024, 0.9838, 0.024, 0.02091, 0.6902, 0.02091, 0.7144, 0.1908, 0.7153, 0.5225, 0.6567, 0.5234, 0.6559, 0.1917, 0.7144, 0.1908, 0.7153, 0.5225, 0.6567, 0.5234, 0.6559, 0.1917, 0.7144, 0.1908, 0.7153, 0.5225, 0.6567, 0.5234, 0.6559, 0.1917, 0.7144, 0.1908, 0.7153, 0.5225, 0.6567, 0.5234, 0.6559, 0.1917, 0.7144, 0.1908, 0.7153, 0.5225, 0.6567, 0.5234, 0.6559, 0.1917, 0.7144, 0.1908, 0.7153, 0.5225, 0.6567, 0.5234, 0.6559, 0.1917, 0.7144, 0.1908, 0.7153, 0.5225, 0.6567, 0.5234, 0.6559, 0.1917, 0.7144, 0.1908, 0.7153, 0.5225, 0.6567, 0.5234, 0.6559, 0.1917, 0.7144, 0.1908, 0.7153, 0.5225, 0.6567, 0.5234, 0.6559, 0.1917, 0.7144, 0.1908, 0.7153, 0.5225, 0.6567, 0.5234, 0.6559, 0.1917, 0.7144, 0.1908, 0.7153, 0.5225, 0.6567, 0.5234, 0.6559, 0.1917, 0.7144, 0.1908, 0.7153, 0.5225, 0.6567, 0.5234, 0.6559, 0.1917, 0.7144, 0.1908, 0.7153, 0.5225, 0.6567, 0.5234, 0.6559, 0.1917, 0.7144, 0.1908, 0.7153, 0.5225, 0.6567, 0.5234, 0.6559, 0.1917, 0.7144, 0.1908, 0.7153, 0.5225, 0.6567, 0.5234, 0.6559, 0.1917, 0.7144, 0.1908, 0.7153, 0.5225, 0.6567, 0.5234, 0.6559, 0.1917, 0.6902, 0.9838, 0.024, 0.9838, 0.024, 0.02091, 0.6902, 0.02091, 0.49, 0.823, 0.5079, 0.823, 0.5079, 0.8409, 0.49, 0.8409, 0.49, 0.823, 0.5079, 0.823, 0.5079, 0.8409, 0.49, 0.8409, 0.6902, 0.9838, 0.024, 0.9838, 0.024, 0.02091, 0.6902, 0.02091, 0.49, 0.823, 0.5079, 0.823, 0.5079, 0.8409, 0.49, 0.8409, 0.6902, 0.9838, 0.024, 0.9838, 0.024, 0.02091, 0.6902, 0.02091, 0.49, 0.823, 0.5079, 0.823, 0.5079, 0.8409, 0.49, 0.8409, 0.6902, 0.9838, 0.024, 0.9838, 0.024, 0.02091, 0.6902, 0.02091, 0.6902, 0.9838, 0.024, 0.9838, 0.024, 0.02091, 0.6902, 0.02091, 0.6902, 0.9838, 0.024, 0.9838, 0.024, 0.02091, 0.6902, 0.02091, 0.6902, 0.9838, 0.024, 0.9838, 0.024, 0.02091, 0.6902, 0.02091, 0.49, 0.823, 0.5079, 0.823, 0.5079, 0.8409, 0.49, 0.8409, 0.6902, 0.9838, 0.024, 0.9838, 0.024, 0.02091, 0.6902, 0.02091, 0.6902, 0.9838, 0.024, 0.9838, 0.024, 0.02091, 0.6902, 0.02091, 0.49, 0.823, 0.5079, 0.823, 0.5079, 0.8409, 0.49, 0.8409, 0.6902, 0.9838, 0.024, 0.9838, 0.024, 0.02091, 0.6902, 0.02091])
_ca = me_cylinder.color_attributes.new('Color', 'FLOAT_COLOR', 'POINT')
_ca.data.foreach_set('color', [0.0, 0.0, 0.0, 1.0, 0.0, 0.0, 0.0, 1.0, 0.0, 0.0, 0.0, 1.0, 0.0, 0.0, 0.0, 1.0, 0.0, 0.0, 0.0, 1.0, 0.8423, 0.8423, 0.8423, 1.0, 0.0, 0.0, 0.0, 1.0, 0.6474, 0.9302, 0.9302, 1.0, 0.154, 0.154, 0.154, 1.0, 0.3263, 0.9858, 0.9858, 1.0, 0.0, 0.0, 0.0, 1.0, 0.1209, 0.9514, 0.9514, 1.0, 0.0, 0.0, 0.0, 1.0, 0.4424, 0.4424, 0.4424, 1.0, 0.0, 0.0, 0.0, 1.0, 0.0, 0.0, 0.0, 1.0, 0.0, 0.0, 0.0, 1.0, 0.4264, 0.4264, 0.4264, 1.0, 0.0, 0.0, 0.0, 1.0, 0.0, 0.0, 0.0, 1.0, 0.0, 0.0, 0.0, 1.0, 0.0, 0.0, 0.0, 1.0, 0.0, 0.0, 0.0, 1.0, 0.0, 0.0, 0.0, 1.0, 0.0, 0.0, 0.0, 1.0, 0.0, 0.0, 0.0, 1.0, 0.0, 0.0, 0.0, 1.0, 0.0, 0.0, 0.0, 1.0, 0.0, 0.0, 0.0, 1.0, 0.0, 0.0, 0.0, 1.0, 0.0, 0.0, 0.0, 1.0, 0.0, 0.0, 0.0, 1.0, 0.6953, 0.6953, 0.6953, 1.0, 0.8216, 0.8216, 0.8216, 1.0, 0.5506, 0.5506, 0.5506, 1.0, 0.6833, 0.6833, 0.6833, 1.0, 0.8071, 0.8071, 0.8071, 1.0, 0.7651, 0.7651, 0.7651, 1.0, 0.8431, 0.8431, 0.8431, 1.0, 0.9916, 0.9916, 0.9916, 1.0, 0.6468, 0.6468, 0.6468, 1.0, 1.0, 1.0, 1.0, 1.0, 0.2255, 0.2255, 0.2255, 1.0, 1.0, 1.0, 1.0, 1.0, 0.1684, 0.1684, 0.1684, 1.0, 1.0, 1.0, 1.0, 1.0, 0.1867, 0.1867, 0.1867, 1.0, 0.9954, 0.9954, 0.9954, 1.0, 0.3529, 0.3529, 0.3529, 1.0, 0.9659, 0.9659, 0.9659, 1.0, 0.6826, 0.6826, 0.6826, 1.0, 0.9885, 0.9885, 0.9885, 1.0, 0.8541, 0.8541, 0.8541, 1.0, 0.7477, 0.7477, 0.7477, 1.0, 0.7549, 0.7549, 0.7549, 1.0, 0.3931, 0.3931, 0.3931, 1.0, 0.8731, 0.8731, 0.8731, 1.0, 0.6536, 0.6536, 0.6536, 1.0, 0.7427, 0.7427, 0.7427, 1.0, 0.3963, 0.3963, 0.3963, 1.0, 0.6734, 0.6734, 0.6734, 1.0, 0.891, 0.891, 0.891, 1.0, 0.701, 0.701, 0.701, 1.0, 0.9273, 0.9273, 0.9273, 1.0, 0.8523, 0.8523, 0.8523, 1.0, 0.9295, 0.9295, 0.9295, 1.0, 0.9998, 0.9998, 0.9998, 1.0, 1.0, 1.0, 1.0, 1.0, 1.0, 1.0, 1.0, 1.0, 1.0, 1.0, 1.0, 1.0, 1.0, 1.0, 1.0, 1.0, 1.0, 1.0, 1.0, 1.0, 1.0, 1.0, 1.0, 1.0, 1.0, 1.0, 1.0, 1.0, 0.8029, 0.8029, 0.8029, 1.0, 0.0, 0.0, 0.0, 1.0, 0.0, 0.0, 0.0, 1.0, 0.0, 0.0, 0.0, 1.0, 0.5576, 0.5576, 0.5576, 1.0, 0.9974, 0.9974, 0.9974, 1.0, 1.0, 1.0, 1.0, 1.0, 0.1662, 0.1662, 0.1662, 1.0, 0.0, 0.0, 0.0, 1.0, 0.0, 0.0, 0.0, 1.0, 0.0, 0.0, 0.0, 1.0, 0.0, 0.0, 0.0, 1.0, 0.0, 0.0, 0.0, 1.0, 0.0, 0.0, 0.0, 1.0, 0.0, 0.0, 0.0, 1.0, 0.0, 0.0, 0.0, 1.0, 0.0, 0.0, 0.0, 1.0, 0.5375, 0.5375, 0.5375, 1.0, 0.9998, 0.9998, 0.9998, 1.0, 1.0, 1.0, 1.0, 1.0, 1.0, 1.0, 1.0, 1.0, 0.9998, 0.9998, 0.9998, 1.0, 1.0, 1.0, 1.0, 1.0, 1.0, 1.0, 1.0, 1.0, 1.0, 1.0, 1.0, 1.0, 1.0, 1.0, 1.0, 1.0, 0.5338, 0.5338, 0.5338, 1.0, 0.975, 0.975, 0.975, 1.0, 0.9008, 0.9008, 0.9008, 1.0, 0.0, 0.0, 0.0, 1.0, 0.2774, 0.2774, 0.2774, 1.0, 0.9984, 0.9984, 0.9984, 1.0, 0.9947, 0.9947, 0.9947, 1.0, 0.9875, 0.9875, 0.9875, 1.0, 0.9993, 0.9993, 0.9993, 1.0, 0.9995, 0.9995, 0.9995, 1.0, 0.9998, 0.9998, 0.9998, 1.0, 1.0, 1.0, 1.0, 1.0, 1.0, 1.0, 1.0, 1.0, 0.9989, 0.9989, 0.9989, 1.0, 1.0, 1.0, 1.0, 1.0, 1.0, 1.0, 1.0, 1.0, 1.0, 1.0, 1.0, 1.0, 1.0, 1.0, 1.0, 1.0, 1.0, 1.0, 1.0, 1.0, 0.05822, 0.05822, 0.05822, 1.0, 0.0, 0.0, 0.0, 1.0, 1.0, 1.0, 1.0, 1.0, 0.02232, 0.02232, 0.02232, 1.0, 0.9817, 0.9817, 0.9817, 1.0, 0.98, 0.98, 0.98, 1.0, 0.01556, 0.01556, 0.01556, 1.0, 0.757, 0.757, 0.757, 1.0, 0.9654, 0.9654, 0.9654, 1.0, 0.2098, 0.2098, 0.2098, 1.0, 0.4479, 0.4479, 0.4479, 1.0, 0.95, 0.95, 0.95, 1.0, 0.9978, 0.9978, 0.9978, 1.0, 1.0, 1.0, 1.0, 1.0, 1.0, 1.0, 1.0, 1.0, 1.0, 1.0, 1.0, 1.0, 1.0, 1.0, 1.0, 1.0, 1.0, 1.0, 1.0, 1.0, 0.4245, 0.4245, 0.4245, 1.0, 0.0, 0.0, 0.0, 1.0, 0.0, 0.0, 0.0, 1.0, 0.0, 0.0, 0.0, 1.0, 0.0, 0.0, 0.0, 1.0, 0.6362, 0.6362, 0.6362, 1.0, 0.2476, 0.2476, 0.2476, 1.0, 0.8841, 0.8841, 0.8841, 1.0, 0.9998, 0.9998, 0.9998, 1.0, 1.0, 1.0, 1.0, 1.0, 1.0, 1.0, 1.0, 1.0, 1.0, 1.0, 1.0, 1.0, 1.0, 1.0, 1.0, 1.0, 1.0, 1.0, 1.0, 1.0, 1.0, 1.0, 1.0, 1.0, 1.0, 1.0, 1.0, 1.0, 1.0, 1.0, 1.0, 1.0, 0.9892, 0.9892, 0.9892, 1.0, 0.8724, 0.8724, 0.8724, 1.0, 0.8061, 0.8061, 0.8061, 1.0, 0.06956, 0.06956, 0.06956, 1.0, 0.6141, 0.6141, 0.6141, 1.0, 0.9988, 0.9988, 0.9988, 1.0, 0.9998, 0.9998, 0.9998, 1.0, 0.8669, 0.8669, 0.8669, 1.0, 0.0, 0.0, 0.0, 1.0, 0.8693, 0.8693, 0.8693, 1.0, 0.9579, 0.9579, 0.9579, 1.0, 0.747, 0.747, 0.747, 1.0, 1.0, 1.0, 1.0, 1.0, 1.0, 1.0, 1.0, 1.0, 1.0, 1.0, 1.0, 1.0, 1.0, 1.0, 1.0, 1.0, 1.0, 1.0, 1.0, 1.0, 0.9992, 0.9992, 0.9992, 1.0, 0.9995, 0.9995, 0.9995, 1.0, 0.9943, 0.9943, 0.9943, 1.0, 0.9983, 0.9983, 0.9983, 1.0, 1.0, 1.0, 1.0, 1.0, 0.06756, 0.06756, 0.06756, 1.0, 0.151, 0.151, 0.151, 1.0, 0.09088, 0.09088, 0.09088, 1.0, 0.2828, 0.2828, 0.2828, 1.0, 0.4649, 0.4649, 0.4649, 1.0, 0.5862, 0.5862, 0.5862, 1.0, 0.4986, 0.4986, 0.4986, 1.0, 0.479, 0.479, 0.479, 1.0, 0.0, 0.0, 0.0, 1.0, 0.0, 0.0, 0.0, 1.0, 0.0, 0.0, 0.0, 1.0, 0.2827, 0.2827, 0.2827, 1.0, 0.1388, 0.1388, 0.1388, 1.0, 0.06209, 0.06209, 0.06209, 1.0, 0.03349, 0.03349, 0.03349, 1.0, 0.03493, 0.03493, 0.03493, 1.0, 0.5045, 0.5045, 0.5045, 1.0, 0.7726, 0.7726, 0.7726, 1.0, 0.7019, 0.7019, 0.7019, 1.0, 0.9945, 0.9945, 0.9945, 1.0, 1.0, 1.0, 1.0, 1.0, 1.0, 1.0, 1.0, 1.0, 1.0, 1.0, 1.0, 1.0, 0.9998, 0.9998, 0.9998, 1.0, 0.9432, 0.9432, 0.9432, 1.0, 0.9861, 0.9861, 0.9861, 1.0, 0.0, 0.0, 0.0, 1.0, 0.0, 0.0, 0.0, 1.0, 0.0, 0.0, 0.0, 1.0, 0.1953, 0.1953, 0.1953, 1.0, 0.6784, 0.6784, 0.6784, 1.0, 0.9937, 0.9937, 0.9937, 1.0, 0.0, 0.0, 0.0, 1.0, 0.0, 0.0, 0.0, 1.0, 0.0, 0.0, 0.0, 1.0, 0.03588, 0.4296, 0.4296, 1.0, 0.0, 0.0, 0.0, 1.0, 0.05857, 0.7011, 0.7011, 1.0, 0.0, 0.0, 0.0, 1.0, 0.08591, 0.9995, 0.9995, 1.0, 0.0, 0.0, 0.0, 1.0, 0.08802, 0.9997, 0.9997, 1.0, 0.0, 0.0, 0.0, 1.0, 0.8301, 0.8812, 0.8812, 1.0, 0.0, 0.0, 0.0, 1.0, 0.01039, 0.01039, 0.01039, 1.0, 0.0, 0.0, 0.0, 1.0, 0.0, 0.0, 0.0, 1.0, 0.0, 0.0, 0.0, 1.0, 0.0, 0.0, 0.0, 1.0, 0.0, 0.0, 0.0, 1.0, 0.0, 0.0, 0.0, 1.0, 0.0, 0.0, 0.0, 1.0, 0.0, 0.0, 0.0, 1.0, 0.0, 0.0, 0.0, 1.0, 0.0, 0.0, 0.0, 1.0, 0.0, 0.0, 0.0, 1.0, 0.0, 0.0, 0.0, 1.0, 0.0, 0.0, 0.0, 1.0, 0.0, 0.0, 0.0, 1.0, 0.0, 0.0, 0.0, 1.0, 0.0, 0.0, 0.0, 1.0, 0.0, 0.0, 0.0, 1.0, 0.0, 0.0, 0.0, 1.0, 0.04463, 0.04463, 0.04463, 1.0, 0.08473, 0.9997, 0.9997, 1.0, 0.08353, 1.0, 1.0, 1.0, 0.08353, 1.0, 1.0, 1.0, 0.08353, 1.0, 1.0, 1.0, 0.1252, 0.9996, 0.9996, 1.0, 0.1126, 0.9527, 0.9527, 1.0, 0.0, 0.0, 0.0, 1.0, 0.0, 0.0, 0.0, 1.0, 0.0, 0.0, 0.0, 1.0, 0.0, 0.0, 0.0, 1.0, 0.0, 0.0, 0.0, 1.0, 0.0, 0.0, 0.0, 1.0, 0.0, 0.0, 0.0, 1.0, 0.0, 0.0, 0.0, 1.0, 0.0, 0.0, 0.0, 1.0, 0.08337, 0.998, 0.998, 1.0, 0.06887, 0.8245, 0.8245, 1.0, 0.4247, 0.4247, 0.4247, 1.0, 0.1553, 0.1553, 0.1553, 1.0, 0.8657, 0.904, 0.904, 1.0, 0.5017, 0.8771, 0.8771, 1.0, 0.06578, 0.7875, 0.7875, 1.0, 0.0, 0.0, 0.0, 1.0, 0.03264, 0.3907, 0.3907, 1.0, 0.08343, 0.9988, 0.9988, 1.0, 0.08341, 0.9985, 0.9985, 1.0, 0.08353, 0.9999, 0.9999, 1.0, 0.08331, 0.9974, 0.9974, 1.0, 0.08352, 0.9998, 0.9998, 1.0, 0.01207, 0.1445, 0.1445, 1.0, 0.002467, 0.02954, 0.02954, 1.0, 0.04916, 0.5885, 0.5885, 1.0, 0.01429, 0.1711, 0.1711, 1.0, 0.6434, 0.7816, 0.7816, 1.0, 0.03268, 0.03268, 0.03268, 1.0, 0.08354, 1.0, 1.0, 1.0, 0.08367, 0.9999, 0.9999, 1.0, 0.07403, 0.8862, 0.8862, 1.0, 0.06137, 0.7346, 0.7346, 1.0, 0.08063, 0.9653, 0.9653, 1.0, 0.07667, 0.9178, 0.9178, 1.0, 0.08351, 0.9997, 0.9997, 1.0, 0.08343, 0.9988, 0.9988, 1.0, 0.08315, 0.9954, 0.9954, 1.0, 0.07494, 0.8971, 0.8971, 1.0, 0.07331, 0.8776, 0.8776, 1.0, 0.05084, 0.6086, 0.6086, 1.0, 0.08465, 0.08465, 0.08465, 1.0, 0.09624, 0.9955, 0.9955, 1.0, 0.1512, 0.1512, 0.1512, 1.0, 0.08353, 1.0, 1.0, 1.0, 0.08357, 1.0, 1.0, 1.0, 0.106, 0.9997, 0.9997, 1.0, 0.2216, 0.8112, 0.8112, 1.0, 0.01263, 0.1512, 0.1512, 1.0, 0.02722, 0.3259, 0.3259, 1.0, 0.007306, 0.08746, 0.08746, 1.0, 0.0, 0.0, 0.0, 1.0, 0.07525, 0.9008, 0.9008, 1.0, 0.0, 0.0, 0.0, 1.0, 0.0, 0.0, 0.0, 1.0, 0.01295, 0.155, 0.155, 1.0, 0.009581, 0.1147, 0.1147, 1.0, 0.0, 0.0, 0.0, 1.0, 0.4374, 0.9358, 0.9358, 1.0, 0.08353, 1.0, 1.0, 1.0, 0.08353, 1.0, 1.0, 1.0, 0.08353, 1.0, 1.0, 1.0, 0.09421, 0.9878, 0.9878, 1.0, 0.001372, 0.01642, 0.01642, 1.0, 0.0, 0.0, 0.0, 1.0, 0.00193, 0.0231, 0.0231, 1.0, 0.0, 0.0, 0.0, 1.0, 0.005382, 0.06443, 0.06443, 1.0, 0.0, 0.0, 0.0, 1.0, 0.00579, 0.06932, 0.06932, 1.0, 0.006476, 0.07752, 0.07752, 1.0, 0.0, 0.0, 0.0, 1.0, 0.01975, 0.2364, 0.2364, 1.0, 0.0, 0.0, 0.0, 1.0, 0.1508, 0.9978, 0.9978, 1.0, 0.08353, 1.0, 1.0, 1.0, 0.08353, 1.0, 1.0, 1.0, 0.08355, 1.0, 1.0, 1.0, 0.08355, 1.0, 1.0, 1.0, 0.09809, 0.6027, 0.6027, 1.0, 0.008245, 0.0987, 0.0987, 1.0, 0.03962, 0.4743, 0.4743, 1.0, 0.0, 0.0, 0.0, 1.0, 0.0, 0.0, 0.0, 1.0, 0.0, 0.0, 0.0, 1.0, 0.0, 0.0, 0.0, 1.0, 0.0, 0.0, 0.0, 1.0, 0.0366, 0.4382, 0.4382, 1.0, 0.02297, 0.275, 0.275, 1.0, 0.06499, 0.778, 0.778, 1.0, 0.0769, 0.9206, 0.9206, 1.0, 0.0596, 0.7135, 0.7135, 1.0, 0.02712, 0.3247, 0.3247, 1.0, 0.08352, 0.9996, 0.9996, 1.0, 0.07755, 0.8669, 0.8669, 1.0, 0.08663, 0.09051, 0.09051, 1.0, 0.001963, 0.0235, 0.0235, 1.0, 0.02199, 0.2632, 0.2632, 1.0, 0.7041, 0.8232, 0.8232, 1.0, 0.08353, 1.0, 1.0, 1.0, 0.08353, 1.0, 1.0, 1.0, 0.08319, 0.9958, 0.9958, 1.0, 0.03654, 0.4374, 0.4374, 1.0, 0.07242, 0.8669, 0.8669, 1.0, 0.05997, 0.7179, 0.7179, 1.0, 0.3472, 0.3472, 0.3472, 1.0, 0.2599, 0.2599, 0.2599, 1.0, 0.7146, 0.7146, 0.7146, 1.0, 0.8741, 0.8741, 0.8741, 1.0, 0.9497, 0.9685, 0.9685, 1.0, 0.5346, 0.9354, 0.9354, 1.0, 0.92, 0.92, 0.92, 1.0, 0.07265, 0.07265, 0.07265, 1.0, 0.0, 0.0, 0.0, 1.0, 0.0, 0.0, 0.0, 1.0, 0.0, 0.0, 0.0, 1.0, 0.0, 0.0, 0.0, 1.0, 0.0, 0.0, 0.0, 1.0, 0.0, 0.0, 0.0, 1.0, 0.0, 0.0, 0.0, 1.0, 0.0, 0.0, 0.0, 1.0, 0.9142, 0.9142, 0.9142, 1.0, 0.6866, 0.9916, 0.9916, 1.0, 0.1109, 0.976, 0.976, 1.0, 0.08385, 1.0, 1.0, 1.0, 0.08353, 1.0, 1.0, 1.0, 0.08353, 1.0, 1.0, 1.0, 0.1862, 0.9852, 0.9852, 1.0, 0.0, 0.0, 0.0, 1.0, 0.0, 0.0, 0.0, 1.0, 0.0, 0.0, 0.0, 1.0, 0.0, 0.0, 0.0, 1.0, 0.0, 0.0, 0.0, 1.0, 0.0, 0.0, 0.0, 1.0, 0.0, 0.0, 0.0, 1.0, 0.0, 0.0, 0.0, 1.0, 0.0, 0.0, 0.0, 1.0])
me_cylinder.materials.append(mat_material_001)
me_cylinder.materials.append(None)
me_cylinder.remesh_voxel_size = 0.384
me_cylinder.remesh_voxel_adaptivity = 0.194
me_cylinder.remesh_mode = 'QUAD'
me_cylinder.update()
me_cylinder_001 = bpy.data.meshes.new('Cylinder.001')
me_cylinder_001.from_pydata([(-1.629e-09, 0.7814, -1.312), (-1.629e-09, 0.7814, 1.312), (0.5525, 0.5525, -1.312), (0.5525, 0.5525, 1.312), (0.7814, 0.0, -1.312), (0.7814, 0.0, 1.312), (0.5525, -0.5525, -1.312), (0.5525, -0.5525, 1.312), (-1.629e-09, -0.7814, -1.312), (-1.629e-09, -0.7814, 1.312), (-0.5525, -0.5525, -1.312), (-0.5525, -0.5525, 1.312), (-0.7814, 0.0, -1.312), (-0.7814, 0.0, 1.312), (-0.5525, 0.5525, -1.312), (-0.5525, 0.5525, 1.312)], [], [(0, 2, 3, 1), (2, 4, 5, 3), (4, 6, 7, 5), (6, 8, 9, 7), (8, 10, 11, 9), (10, 12, 13, 11), (3, 5, 7, 9, 11, 13, 15, 1), (12, 14, 15, 13), (14, 0, 1, 15), (0, 14, 12, 10, 8, 6, 4, 2)])
_uv = me_cylinder_001.uv_layers.new(name='UVMap')
_uv.uv.foreach_set('vector', [1.0, 0.5, 0.875, 0.5, 0.875, 1.0, 1.0, 1.0, 0.875, 0.5, 0.75, 0.5, 0.75, 1.0, 0.875, 1.0, 0.75, 0.5, 0.625, 0.5, 0.625, 1.0, 0.75, 1.0, 0.625, 0.5, 0.5, 0.5, 0.5, 1.0, 0.625, 1.0, 0.5, 0.5, 0.375, 0.5, 0.375, 1.0, 0.5, 1.0, 0.375, 0.5, 0.25, 0.5, 0.25, 1.0, 0.375, 1.0, 0.4197, 0.4197, 0.49, 0.25, 0.4197, 0.08029, 0.25, 0.01, 0.08029, 0.08029, 0.01, 0.25, 0.08029, 0.4197, 0.25, 0.49, 0.25, 0.5, 0.125, 0.5, 0.125, 1.0, 0.25, 1.0, 0.125, 0.5, 0.0, 0.5, 0.0, 1.0, 0.125, 1.0, 0.75, 0.49, 0.5803, 0.4197, 0.51, 0.25, 0.5803, 0.08029, 0.75, 0.01, 0.9197, 0.08029, 0.99, 0.25, 0.9197, 0.4197])
me_cylinder_001.materials.append(mat_material)
me_cylinder_001.update()

# ---- objects
ob_camera_noimp = bpy.data.objects.new('Camera-noimp', cam_camera)
ob_cylinder_col = bpy.data.objects.new('Cylinder-col', me_cylinder)
ob_cylinder_001_col = bpy.data.objects.new('Cylinder.001-col', me_cylinder_001)

# ---- transforms, parenting, visibility, modifiers, constraints
ob_camera_noimp.location = (7.359, -6.926, 4.958)
ob_camera_noimp.rotation_euler = (1.109, 0.0, 0.8149)
ob_camera_noimp.lock_rotations_4d = False
ob_camera_noimp.empty_display_type = 'ARROWS'
ob_camera_noimp.color = (0.0, 0.0, 0.0, 0.0)
ob_camera_noimp.display_type = 'WIRE'
ob_camera_noimp.lineart.crease_threshold = 0.0
ob_cylinder_col.location = (0.0, 0.0, 0.0)
ob_cylinder_001_col.location = (0.0, 0.0, 0.0)

# ---- collection membership
col_collection.objects.link(ob_camera_noimp)
col_collection.objects.link(ob_cylinder_col)
col_collection.objects.link(ob_cylinder_001_col)

# ---- scene / render settings (as saved in the file)
scene.camera = ob_camera_noimp
scene.frame_start = 1; scene.frame_end = 250; scene.frame_set(1)
scene.render.engine = 'BLENDER_EEVEE_NEXT'
scene.cycles.sampling_pattern = 'TABULATED_SOBOL'
scene.view_settings.view_transform = 'Filmic'
bpy.context.view_layer.update()

# ---- added for rendering (the .blend has no usable light): sun
light_auto_sun = bpy.data.lights.new('AutoSun', 'SUN')
light_auto_sun.energy = 3.0
light_auto_sun.angle = 0.0523599
ob_auto_sun = bpy.data.objects.new('AutoSun', light_auto_sun)
scene.collection.objects.link(ob_auto_sun)
ob_auto_sun.rotation_euler = (0.872665, 0.174533, 0.523599)
bpy.context.view_layer.update()
